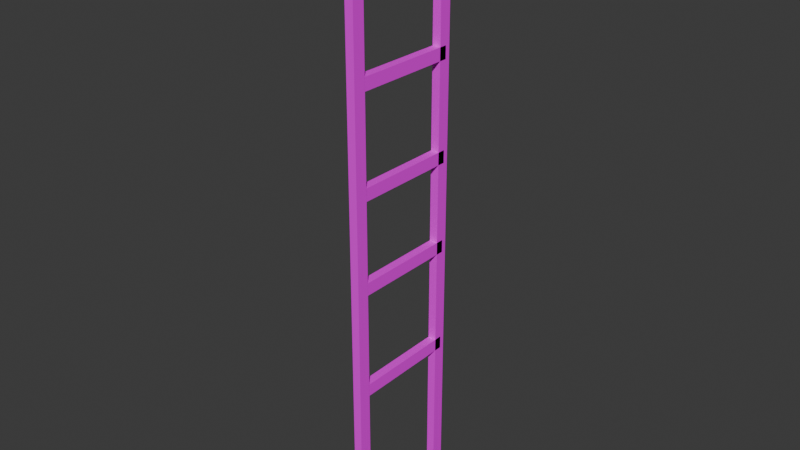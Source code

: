 # Source: Escalera.blend  (saved by Blender 5.1.29; exported with 4.5.12 LTS)
import bpy
from mathutils import Matrix  # noqa: F401  (used for matrix-valued properties, if any)

bpy.ops.wm.read_factory_settings(use_empty=True)
scene = bpy.context.scene
scene.name = 'Scene'

# ---- collections
col_collection = bpy.data.collections.new('Collection'); scene.collection.children.link(col_collection)

# ---- images (referenced by path relative to the original .blend; pixels are not part of the script)
import os
ASSET_DIR = os.environ.get("B2B_ASSET_DIR", "")  # directory of the original .blend (textures are referenced by path, not embedded)
HERE = os.path.dirname(os.path.abspath(__file__))  # packed textures are extracted next to this script under _unpacked/

def load_image(name, relpath, width, height, colorspace="sRGB"):
    """Load a texture the original file referenced (path relative to the .blend, or extracted next to this script)."""
    p = next((c for c in (os.path.join(HERE, relpath), os.path.join(ASSET_DIR, relpath)) if relpath and os.path.exists(c)), "")
    if p:
        img = bpy.data.images.load(p, check_existing=True)
        img.name = name
    else:  # same state as the original file: an image datablock whose file is absent (Cycles renders it pink)
        img = bpy.data.images.new(name, width, height)
        img.source = "FILE"
        img.filepath = "//" + (relpath or name)
    img.colorspace_settings.name = colorspace
    return img
img_metal_png = load_image('Metal.png', 'Metal.png', 1024, 1024, 'sRGB')

# ---- materials (node trees are filled in below, after node groups)
mat_metal_001 = bpy.data.materials.new('Metal.001')

# ---- material node trees
mat_metal_001.use_nodes = True; mat_metal_001.node_tree.nodes.clear()
_N = mat_metal_001.node_tree.nodes; _L = mat_metal_001.node_tree.links
n0 = _N.new('ShaderNodeBsdfPrincipled'); n0.name = 'Principled BSDF'; n0.location = (-200, 100)
n1 = _N.new('ShaderNodeOutputMaterial'); n1.name = 'Material Output'; n1.location = (200, 100)
n2 = _N.new('ShaderNodeTexImage'); n2.name = 'Image Texture'; n2.location = (-490, 75)
n2.image = img_metal_png
_L.new(n0.outputs[0], n1.inputs[0])
_L.new(n2.outputs[0], n0.inputs[0])
n1.is_active_output = True

# ---- world
world_world = bpy.data.worlds.new('World'); scene.world = world_world
world_world.use_nodes = True; world_world.node_tree.nodes.clear()
_N = world_world.node_tree.nodes; _L = world_world.node_tree.links
n0 = _N.new('ShaderNodeOutputWorld'); n0.name = 'World Output'; n0.location = (200, 100)
n1 = _N.new('ShaderNodeBackground'); n1.name = 'Background'; n1.location = (-200, 100)
n1.inputs[0].default_value = (0.05088, 0.05088, 0.05088, 1.0)
_L.new(n1.outputs[0], n0.inputs[0])
n0.is_active_output = True
world_world.color = (0.05088, 0.05088, 0.05088)
world_world.sun_shadow_jitter_overblur = 0.0

# ---- meshes
me_cube_001 = bpy.data.meshes.new('Cube.001')
me_cube_001.from_pydata([(-0.1001, -0.1463, -7.0), (-0.1001, -0.1463, 7.0), (-0.1001, 0.1463, -7.0), (-0.1001, 0.1463, 7.0), (0.1001, -0.1463, -7.0), (0.1001, -0.1463, 7.0), (0.1001, 0.1463, -7.0), (0.1001, 0.1463, 7.0), (-0.1086, 2.452, -7.0), (-0.1086, 2.452, 7.0), (-0.1086, 2.745, -7.0), (-0.1086, 2.745, 7.0), (0.09156, 2.452, -7.0), (0.09156, 2.452, 7.0), (0.09156, 2.745, -7.0), (0.09156, 2.745, 7.0), (-0.1086, 2.631, -1.158), (-0.1086, -0.1016, -1.158), (-0.1086, 2.631, -0.8651), (-0.1086, -0.1016, -0.8651), (0.09156, 2.631, -1.158), (0.09156, -0.1016, -1.158), (0.09156, 2.631, -0.8651), (0.09156, -0.1016, -0.8651), (-0.1086, 2.631, 3.293), (-0.1086, -0.1016, 3.293), (-0.1086, 2.631, 3.585), (-0.1086, -0.1016, 3.585), (0.09156, 2.631, 3.293), (0.09156, -0.1016, 3.293), (0.09156, 2.631, 3.585), (0.09156, -0.1016, 3.585), (-0.1086, 2.631, 5.371), (-0.1086, -0.1016, 5.371), (-0.1086, 2.631, 5.664), (-0.1086, -0.1016, 5.664), (0.09156, 2.631, 5.371), (0.09156, -0.1016, 5.371), (0.09156, 2.631, 5.664), (0.09156, -0.1016, 5.664), (-0.1086, 2.631, 0.9917), (-0.1086, -0.1016, 0.9917), (-0.1086, 2.631, 1.284), (-0.1086, -0.1016, 1.284), (0.09156, 2.631, 0.9917), (0.09156, -0.1016, 0.9917), (0.09156, 2.631, 1.284), (0.09156, -0.1016, 1.284), (-0.1086, 2.631, -3.673), (-0.1086, -0.1016, -3.673), (-0.1086, 2.631, -3.38), (-0.1086, -0.1016, -3.38), (0.09156, 2.631, -3.673), (0.09156, -0.1016, -3.673), (0.09156, 2.631, -3.38), (0.09156, -0.1016, -3.38)], [], [(0, 1, 3, 2), (2, 3, 7, 6), (6, 7, 5, 4), (4, 5, 1, 0), (2, 6, 4, 0), (7, 3, 1, 5), (8, 9, 11, 10), (10, 11, 15, 14), (14, 15, 13, 12), (12, 13, 9, 8), (10, 14, 12, 8), (15, 11, 9, 13), (16, 17, 19, 18), (18, 19, 23, 22), (22, 23, 21, 20), (20, 21, 17, 16), (18, 22, 20, 16), (23, 19, 17, 21), (24, 25, 27, 26), (26, 27, 31, 30), (30, 31, 29, 28), (28, 29, 25, 24), (26, 30, 28, 24), (31, 27, 25, 29), (32, 33, 35, 34), (34, 35, 39, 38), (38, 39, 37, 36), (36, 37, 33, 32), (34, 38, 36, 32), (39, 35, 33, 37), (40, 41, 43, 42), (42, 43, 47, 46), (46, 47, 45, 44), (44, 45, 41, 40), (42, 46, 44, 40), (47, 43, 41, 45), (48, 49, 51, 50), (50, 51, 55, 54), (54, 55, 53, 52), (52, 53, 49, 48), (50, 54, 52, 48), (55, 51, 49, 53)])
me_cube_001.polygons.foreach_set('material_index', [0, 0, 0, 0, 0, 0, 0, 0, 0, 0, 0, 0, 0, 0, 0, 0, 0, 0, 0, 0, 0, 0, 0, 0, 0, 0, 0, 0, 4, 4, 0, 0, 0, 0, 0, 0, 0, 0, 0, 0, 0, 0])
_uv = me_cube_001.uv_layers.new(name='UVMap')
_uv.uv.foreach_set('vector', [0.375, 0.0, 0.625, 0.0, 0.625, 0.25, 0.375, 0.25, 0.375, 0.25, 0.625, 0.25, 0.625, 0.5, 0.375, 0.5, 0.375, 0.5, 0.625, 0.5, 0.625, 0.75, 0.375, 0.75, 0.375, 0.75, 0.625, 0.75, 0.625, 1.0, 0.375, 1.0, 0.125, 0.5, 0.375, 0.5, 0.375, 0.75, 0.125, 0.75, 0.625, 0.5, 0.875, 0.5, 0.875, 0.75, 0.625, 0.75, 0.375, 0.0, 0.625, 0.0, 0.625, 0.25, 0.375, 0.25, 0.375, 0.25, 0.625, 0.25, 0.625, 0.5, 0.375, 0.5, 0.375, 0.5, 0.625, 0.5, 0.625, 0.75, 0.375, 0.75, 0.375, 0.75, 0.625, 0.75, 0.625, 1.0, 0.375, 1.0, 0.125, 0.5, 0.375, 0.5, 0.375, 0.75, 0.125, 0.75, 0.625, 0.5, 0.875, 0.5, 0.875, 0.75, 0.625, 0.75, 0.375, 0.0, 0.625, 0.0, 0.625, 0.25, 0.375, 0.25, 0.375, 0.25, 0.625, 0.25, 0.625, 0.5, 0.375, 0.5, 0.375, 0.5, 0.625, 0.5, 0.625, 0.75, 0.375, 0.75, 0.375, 0.75, 0.625, 0.75, 0.625, 1.0, 0.375, 1.0, 0.125, 0.5, 0.375, 0.5, 0.375, 0.75, 0.125, 0.75, 0.625, 0.5, 0.875, 0.5, 0.875, 0.75, 0.625, 0.75, 0.375, 0.0, 0.625, 0.0, 0.625, 0.25, 0.375, 0.25, 0.375, 0.25, 0.625, 0.25, 0.625, 0.5, 0.375, 0.5, 0.375, 0.5, 0.625, 0.5, 0.625, 0.75, 0.375, 0.75, 0.375, 0.75, 0.625, 0.75, 0.625, 1.0, 0.375, 1.0, 0.125, 0.5, 0.375, 0.5, 0.375, 0.75, 0.125, 0.75, 0.625, 0.5, 0.875, 0.5, 0.875, 0.75, 0.625, 0.75, 0.375, 0.0, 0.625, 0.0, 0.625, 0.25, 0.375, 0.25, 0.375, 0.25, 0.625, 0.25, 0.625, 0.5, 0.375, 0.5, 0.375, 0.5, 0.625, 0.5, 0.625, 0.75, 0.375, 0.75, 0.375, 0.75, 0.625, 0.75, 0.625, 1.0, 0.375, 1.0, 0.125, 0.5, 0.375, 0.5, 0.375, 0.75, 0.125, 0.75, 0.625, 0.5, 0.875, 0.5, 0.875, 0.75, 0.625, 0.75, 0.375, 0.0, 0.625, 0.0, 0.625, 0.25, 0.375, 0.25, 0.375, 0.25, 0.625, 0.25, 0.625, 0.5, 0.375, 0.5, 0.375, 0.5, 0.625, 0.5, 0.625, 0.75, 0.375, 0.75, 0.375, 0.75, 0.625, 0.75, 0.625, 1.0, 0.375, 1.0, 0.125, 0.5, 0.375, 0.5, 0.375, 0.75, 0.125, 0.75, 0.625, 0.5, 0.875, 0.5, 0.875, 0.75, 0.625, 0.75, 0.375, 0.0, 0.625, 0.0, 0.625, 0.25, 0.375, 0.25, 0.375, 0.25, 0.625, 0.25, 0.625, 0.5, 0.375, 0.5, 0.375, 0.5, 0.625, 0.5, 0.625, 0.75, 0.375, 0.75, 0.375, 0.75, 0.625, 0.75, 0.625, 1.0, 0.375, 1.0, 0.125, 0.5, 0.375, 0.5, 0.375, 0.75, 0.125, 0.75, 0.625, 0.5, 0.875, 0.5, 0.875, 0.75, 0.625, 0.75])
me_cube_001.materials.append(mat_metal_001)
me_cube_001.materials.append(None)
me_cube_001.materials.append(None)
me_cube_001.materials.append(None)
me_cube_001.materials.append(None)
me_cube_001.materials.append(None)
me_cube_001.update()

# ---- objects
ob_cube = bpy.data.objects.new('Cube', me_cube_001)

# ---- transforms, parenting, visibility, modifiers, constraints
ob_cube.location = (0.0, 0.0, 0.0)

# ---- collection membership
col_collection.objects.link(ob_cube)

# ---- scene / render settings (as saved in the file)
scene.frame_start = 1; scene.frame_end = 250; scene.frame_set(1)
scene.render.engine = 'BLENDER_EEVEE_NEXT'
scene.render.bake_bias = 0.0
scene.render.bake_samples = 0
scene.cycles.sampling_pattern = 'TABULATED_SOBOL'
scene.eevee.use_volume_custom_range = False
bpy.context.view_layer.update()

# ---- added for rendering (the .blend has no active camera and no usable light): camera, sun
cam_auto = bpy.data.cameras.new('AutoCamera')
cam_auto.lens = 50.0
cam_auto.sensor_width = 36.0
cam_auto.clip_end = 1000.0
ob_auto_camera = bpy.data.objects.new('AutoCamera', cam_auto)
scene.collection.objects.link(ob_auto_camera)
ob_auto_camera.location = (13.2237, -14.5741, 10.5823)
ob_auto_camera.rotation_euler = (1.09748, -7.21219e-08, 0.694738)
scene.camera = ob_auto_camera
light_auto_sun = bpy.data.lights.new('AutoSun', 'SUN')
light_auto_sun.energy = 3.0
light_auto_sun.angle = 0.0523599
ob_auto_sun = bpy.data.objects.new('AutoSun', light_auto_sun)
scene.collection.objects.link(ob_auto_sun)
ob_auto_sun.rotation_euler = (0.872665, 0.174533, 0.523599)
bpy.context.view_layer.update()
